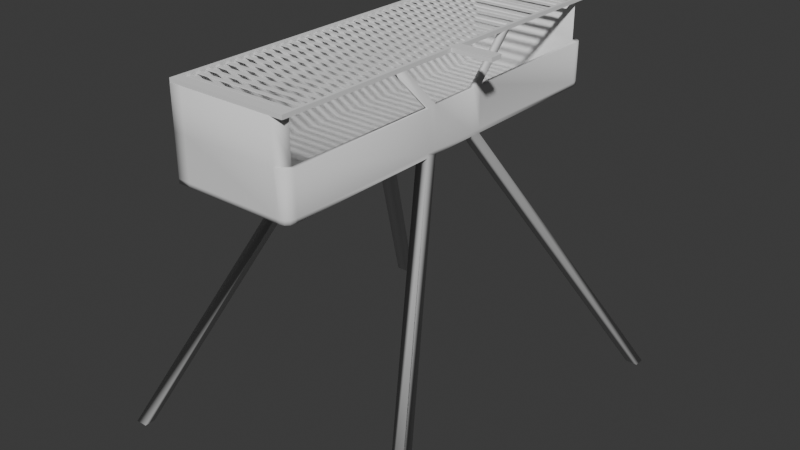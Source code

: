 # Source: Churrasqueira.blend  (saved by Blender 4.2.66; exported with 4.5.12 LTS)
import bpy
from mathutils import Matrix  # noqa: F401  (used for matrix-valued properties, if any)

bpy.ops.wm.read_factory_settings(use_empty=True)
scene = bpy.context.scene
scene.name = 'Scene'

# ---- collections
col_collection = bpy.data.collections.new('Collection'); scene.collection.children.link(col_collection)

# ---- world
world_world = bpy.data.worlds.new('World'); scene.world = world_world
world_world.use_nodes = True; world_world.node_tree.nodes.clear()
_N = world_world.node_tree.nodes; _L = world_world.node_tree.links
n0 = _N.new('ShaderNodeOutputWorld'); n0.name = 'World Output'; n0.location = (300, 300)
n1 = _N.new('ShaderNodeBackground'); n1.name = 'Background'; n1.location = (10, 300)
n1.inputs[0].default_value = (0.05088, 0.05088, 0.05088, 1.0)
_L.new(n1.outputs[0], n0.inputs[0])
n0.is_active_output = True
world_world.color = (0.05088, 0.05088, 0.05088)
world_world.sun_shadow_jitter_overblur = 0.0

# ---- meshes
me_churrasqueira = bpy.data.meshes.new('Churrasqueira')
me_churrasqueira.from_pydata([(0.0, -0.0005702, 0.0), (0.8, 0.00443, 0.0), (0.0, 0.9994, 0.0), (0.8, 0.9994, 0.0), (0.25, 0.4094, 0.7), (0.55, 0.4094, 0.7), (0.25, 0.5894, 0.7), (0.55, 0.5894, 0.7), (0.8, -0.0005702, 0.0), (0.55, 0.4094, 0.7), (0.0, 0.02643, 0.0), (0.25, 0.4364, 0.7), (0.8, 0.02643, 0.0), (0.55, 0.4364, 0.7), (0.0, 0.9724, 0.0), (0.8, 0.9724, 0.0), (0.25, 0.5624, 0.7), (0.55, 0.5624, 0.7), (0.03, -0.0005702, 0.0), (0.03, 0.9994, 0.0), (0.28, 0.4094, 0.7), (0.28, 0.5894, 0.7), (0.03, 0.02643, 0.0), (0.28, 0.4364, 0.7), (0.03, 0.9724, 0.0), (0.28, 0.5624, 0.7), (0.77, 0.9994, 0.0), (0.52, 0.5894, 0.7), (0.77, -0.0005702, 0.0), (0.52, 0.4094, 0.7), (0.77, 0.02643, 0.0), (0.52, 0.4364, 0.7), (0.77, 0.9724, 0.0), (0.52, 0.5624, 0.7), (0.25, 0.02643, 0.7), (0.55, 0.02643, 0.7), (0.28, 0.02643, 0.7), (0.52, 0.02643, 0.7), (0.25, 0.9724, 0.7), (0.55, 0.9724, 0.7), (0.28, 0.9724, 0.7), (0.52, 0.9724, 0.7), (0.25, 0.4094, 0.71), (0.25, 0.5894, 0.71), (0.55, 0.5894, 0.71), (0.55, 0.4094, 0.71), (0.25, 0.4364, 0.71), (0.55, 0.4364, 0.71), (0.25, 0.5624, 0.71), (0.55, 0.5624, 0.71), (0.25, 0.02643, 0.71), (0.55, 0.02643, 0.71), (0.26, 0.02643, 0.71), (0.54, 0.02643, 0.71), (0.25, 0.9724, 0.71), (0.55, 0.9724, 0.71), (0.26, 0.9724, 0.71), (0.54, 0.9724, 0.71), (0.26, 0.4094, 0.71), (0.54, 0.4094, 0.71), (0.26, 0.4364, 0.71), (0.54, 0.4364, 0.71), (0.26, 0.5624, 0.71), (0.54, 0.5624, 0.71), (0.26, 0.5894, 0.71), (0.54, 0.5894, 0.71), (0.25, 0.9994, 0.7), (0.28, 0.9994, 0.7), (0.52, 0.9994, 0.7), (0.25, 0.9994, 0.71), (0.28, 0.9994, 0.71), (0.52, 0.9994, 0.71), (0.25, -0.0005702, 0.7), (0.28, -0.0005702, 0.7), (0.52, -0.0005702, 0.7), (0.25, -0.0005702, 0.71), (0.28, -0.0005702, 0.71), (0.52, -0.0005702, 0.71), (0.55, 0.4094, 0.81), (0.55, 0.4364, 0.81), (0.25, 0.4364, 0.81), (0.25, 0.4094, 0.81), (0.25, 0.5624, 0.81), (0.25, 0.5894, 0.81), (0.55, 0.5624, 0.81), (0.55, 0.5894, 0.81), (0.25, 0.02643, 0.81), (0.26, 0.02643, 0.81), (0.54, 0.02643, 0.81), (0.55, 0.02643, 0.81), (0.25, 0.9724, 0.81), (0.26, 0.9724, 0.81), (0.55, 0.9724, 0.81), (0.54, 0.9724, 0.81), (0.52, 0.9994, 0.81), (0.28, 0.9994, 0.81), (0.54, 0.4094, 0.81), (0.54, 0.4364, 0.81), (0.54, 0.5624, 0.81), (0.54, 0.5894, 0.81), (0.26, 0.4094, 0.81), (0.26, 0.4364, 0.81), (0.26, 0.5624, 0.81), (0.26, 0.5894, 0.81), (0.25, 0.9994, 0.81), (0.25, -0.0005702, 0.81), (0.28, -0.0005702, 0.81), (0.52, -0.0005702, 0.81), (0.25, 0.4364, 0.91), (0.25, 0.4094, 0.91), (0.25, 0.5624, 0.91), (0.25, 0.5894, 0.91), (0.25, 0.02643, 0.91), (0.26, 0.02643, 0.91), (0.54, 0.02643, 0.91), (0.25, 0.9724, 0.91), (0.26, 0.9724, 0.91), (0.54, 0.9724, 0.91), (0.52, 0.9994, 0.91), (0.28, 0.9994, 0.91), (0.26, 0.4094, 0.91), (0.26, 0.4364, 0.91), (0.26, 0.5624, 0.91), (0.26, 0.5894, 0.91), (0.25, 0.9994, 0.91), (0.25, -0.0005702, 0.91), (0.28, -0.0005702, 0.91), (0.52, -0.0005702, 0.91), (0.55, 0.9794, 0.7), (0.53, 0.9994, 0.7), (0.5473, 0.9894, 0.7), (0.54, 0.9967, 0.7), (0.53, 0.9994, 0.71), (0.55, 0.9794, 0.71), (0.54, 0.9967, 0.71), (0.5473, 0.9894, 0.71), (0.53, -0.0005702, 0.7), (0.55, 0.01945, 0.7), (0.54, 0.002112, 0.7), (0.5473, 0.00944, 0.7), (0.55, 0.01945, 0.71), (0.53, -0.0005702, 0.71), (0.5473, 0.00944, 0.71), (0.54, 0.002112, 0.71), (0.55, 0.01945, 0.81), (0.53, -0.0005702, 0.81), (0.5473, 0.00944, 0.81), (0.54, 0.002112, 0.81), (0.53, 0.9994, 0.81), (0.55, 0.9794, 0.81), (0.54, 0.9967, 0.81), (0.5473, 0.9894, 0.81), (0.55, 0.3094, 0.91), (0.55, 0.3364, 0.91), (0.55, 0.6624, 0.91), (0.55, 0.6894, 0.91), (0.54, 0.3094, 0.91), (0.54, 0.3364, 0.91), (0.54, 0.6624, 0.91), (0.54, 0.6894, 0.91)], [], [(1, 8, 9, 5), (8, 12, 13, 9), (4, 11, 10, 0), (6, 2, 14, 16), (7, 17, 15, 3), (11, 23, 22, 10), (0, 18, 20, 4), (16, 14, 24, 25), (2, 6, 21, 19), (12, 30, 31, 13), (9, 29, 28, 8), (17, 33, 32, 15), (3, 26, 27, 7), (27, 26, 32, 33), (21, 25, 24, 19), (20, 18, 22, 23), (29, 31, 30, 28), (14, 2, 19, 24), (10, 22, 18, 0), (12, 8, 28, 30), (15, 32, 26, 3), (11, 16, 25, 23), (33, 25, 21, 27), (13, 31, 33, 17), (23, 31, 29, 20), (25, 33, 31, 23), (29, 37, 36, 20), (9, 35, 37, 29), (20, 36, 34, 4), (21, 40, 41, 27), (27, 41, 39, 7), (21, 6, 38, 40), (52, 87, 88, 53), (6, 16, 48, 43), (11, 46, 48, 16), (38, 54, 69, 66), (136, 141, 77, 74), (77, 107, 106, 76), (35, 137, 139, 138, 136, 74, 37), (7, 44, 49, 17), (13, 47, 45, 9), (17, 49, 47, 13), (4, 42, 46, 11), (39, 55, 44, 7), (9, 45, 51, 35), (38, 6, 43, 54), (34, 50, 42, 4), (62, 64, 103, 102), (88, 107, 145, 147, 146, 144, 89), (53, 59, 58, 52), (62, 102, 101, 60), (76, 106, 105, 75), (60, 101, 100, 58), (70, 95, 94, 71), (49, 84, 79, 47), (57, 56, 64, 65), (53, 88, 96, 59), (51, 140, 137, 35), (63, 65, 64, 62), (61, 63, 62, 60), (46, 80, 82, 48), (58, 100, 87, 52), (59, 61, 60, 58), (39, 128, 133, 55), (67, 70, 71, 68), (67, 66, 69, 70), (68, 71, 132, 129), (141, 145, 107, 77), (133, 149, 92, 55), (40, 67, 68, 41), (40, 38, 66, 67), (73, 76, 75, 72), (51, 89, 144, 140), (74, 77, 76, 73), (34, 72, 75, 50), (37, 74, 73, 36), (70, 69, 104, 95), (36, 73, 72, 34), (44, 85, 84, 49), (92, 149, 151, 150, 148, 94, 93), (81, 109, 108, 80), (87, 113, 114, 88), (88, 114, 127, 107), (89, 78, 96, 88), (102, 122, 121, 101), (90, 83, 111, 115), (95, 104, 124, 119), (107, 127, 126, 106), (92, 93, 99, 85), (85, 99, 159, 155), (84, 98, 97, 79), (84, 85, 155, 154), (101, 121, 120, 100), (93, 117, 116, 91), (64, 56, 91, 103), (45, 78, 89, 51), (65, 99, 93, 57), (50, 86, 81, 42), (69, 54, 90, 104), (63, 98, 99, 65), (61, 97, 98, 63), (59, 96, 97, 61), (57, 93, 91, 56), (47, 79, 78, 45), (55, 92, 85, 44), (71, 94, 148, 132), (42, 81, 80, 46), (75, 105, 86, 50), (54, 43, 83, 90), (43, 48, 82, 83), (115, 116, 119, 124), (117, 118, 119, 116), (113, 120, 109, 112), (108, 109, 120, 121), (110, 108, 121, 122), (111, 110, 122, 123), (116, 115, 111, 123), (113, 126, 127, 114), (112, 125, 126, 113), (102, 103, 123, 122), (105, 125, 112, 86), (95, 119, 118, 94), (83, 82, 110, 111), (94, 118, 117, 93), (103, 91, 116, 123), (86, 112, 109, 81), (104, 90, 115, 124), (80, 108, 110, 82), (100, 120, 113, 87), (106, 126, 125, 105), (133, 135, 151, 149), (135, 134, 150, 151), (134, 132, 148, 150), (141, 143, 147, 145), (143, 142, 146, 147), (142, 140, 144, 146), (128, 130, 135, 133), (130, 131, 134, 135), (131, 129, 132, 134), (140, 142, 139, 137), (142, 143, 138, 139), (143, 141, 136, 138), (41, 68, 129, 131, 130, 128, 39), (155, 159, 158, 154), (153, 157, 156, 152), (79, 97, 157, 153), (97, 96, 156, 157), (99, 98, 158, 159), (78, 79, 153, 152), (98, 84, 154, 158), (96, 78, 152, 156)])
me_churrasqueira.polygons.foreach_set('use_smooth', [True] * 151)
_uv = me_churrasqueira.uv_layers.new(name='UVMap')
_uv.uv.foreach_set('vector', [0.3528, 0.9548, 0.3511, 0.9558, 0.3511, 0.6353, 0.3511, 0.6353, 0.3586, 0.1497, 0.3586, 0.1574, 0.08274, 0.2062, 0.08274, 0.1985, 0.483, 0.2325, 0.483, 0.2219, 0.7578, 0.3834, 0.7578, 0.3941, 0.483, 0.1616, 0.7578, 6.21e-08, 0.7578, 0.01064, 0.483, 0.1722, 0.08274, 0.2498, 0.08274, 0.2421, 0.3586, 0.427, 0.3586, 0.4347, 0.2983, 0.6391, 0.3095, 0.6353, 0.3095, 0.9264, 0.2983, 0.9302, 0.8126, 0.3409, 0.8058, 0.3364, 0.8058, 0.004283, 0.8126, 0.00883, 0.2566, 0.6353, 0.2566, 0.9154, 0.2485, 0.9168, 0.2485, 0.6367, 0.9052, 0.2989, 0.9052, 0.004165, 0.9162, 6.404e-08, 0.9162, 0.2948, 0.93, 0.7347, 0.919, 0.7305, 0.919, 0.4358, 0.93, 0.4399, 0.08274, 0.1985, 0.08274, 0.1903, 0.3586, 0.1416, 0.3586, 0.1497, 0.08274, 0.2421, 0.08274, 0.2339, 0.3586, 0.4188, 0.3586, 0.427, 0.9691, 0.2949, 0.9579, 0.2911, 0.9579, 5.045e-08, 0.9691, 0.003776, 0.8773, 0.4411, 0.8773, 0.7617, 0.8681, 0.7563, 0.8681, 0.4358, 0.241, 0.638, 0.2485, 0.6367, 0.2485, 0.9168, 0.241, 0.9182, 0.8058, 0.004283, 0.8058, 0.3364, 0.7995, 0.3321, 0.7995, 0.0, 0.8543, 0.005363, 0.8635, 8.344e-08, 0.8635, 0.3205, 0.8543, 0.3259, 0.1728, 0.8638, 0.1834, 0.8638, 0.1834, 0.8756, 0.1728, 0.8756, 0.8649, 0.3676, 0.8649, 0.3794, 0.8543, 0.3794, 0.8543, 0.3676, 0.1311, 0.8756, 0.1205, 0.8756, 0.1205, 0.8638, 0.1311, 0.8638, 0.4002, 0.8834, 0.4002, 0.8715, 0.4109, 0.8715, 0.4109, 0.8834, 0.5184, 0.608, 0.5184, 0.6576, 0.5066, 0.6576, 0.5066, 0.608, 0.4121, 0.6576, 0.5066, 0.6576, 0.5066, 0.6683, 0.4121, 0.6683, 0.4002, 0.608, 0.4121, 0.608, 0.4121, 0.6576, 0.4002, 0.6576, 0.5066, 0.608, 0.4121, 0.608, 0.4121, 0.5973, 0.5066, 0.5973, 0.5066, 0.6576, 0.4121, 0.6576, 0.4121, 0.608, 0.5066, 0.608, 0.4121, 0.5973, 0.4121, 0.4464, 0.5066, 0.4464, 0.5066, 0.5973, 0.4002, 0.5973, 0.4002, 0.4464, 0.4121, 0.4464, 0.4121, 0.5973, 0.5066, 0.5973, 0.5066, 0.4464, 0.5184, 0.4464, 0.5184, 0.5973, 0.5066, 0.6683, 0.5066, 0.8192, 0.4121, 0.8192, 0.4121, 0.6683, 0.4121, 0.6683, 0.4121, 0.8192, 0.4002, 0.8192, 0.4002, 0.6683, 0.5066, 0.6683, 0.5184, 0.6683, 0.5184, 0.8192, 0.5066, 0.8192, 0.9469, 0.9136, 0.9075, 0.9136, 0.9075, 0.8034, 0.9469, 0.8034, 0.483, 0.1616, 0.483, 0.1722, 0.479, 0.1722, 0.479, 0.1616, 0.483, 0.2219, 0.479, 0.2219, 0.479, 0.1722, 0.483, 0.1722, 0.483, 0.01064, 0.479, 0.01064, 0.479, 4.075e-08, 0.483, 4.075e-08, 0.08274, 0.07622, 0.0788, 0.07622, 0.0788, 0.0735, 0.08274, 0.0735, 0.0788, 0.0735, 0.0394, 0.0735, 0.0394, 0.008167, 0.0788, 0.008167, 0.4002, 0.4464, 0.4002, 0.4437, 0.4013, 0.4397, 0.4042, 0.4368, 0.4081, 0.4358, 0.4121, 0.4358, 0.4121, 0.4464, 0.08274, 0.2498, 0.0788, 0.2498, 0.0788, 0.2421, 0.08274, 0.2421, 0.08274, 0.2062, 0.0788, 0.2062, 0.0788, 0.1985, 0.08274, 0.1985, 0.08274, 0.2421, 0.0788, 0.2421, 0.0788, 0.2062, 0.08274, 0.2062, 0.483, 0.2325, 0.479, 0.2325, 0.479, 0.2219, 0.483, 0.2219, 0.08274, 0.3589, 0.0788, 0.3589, 0.0788, 0.2498, 0.08274, 0.2498, 0.08274, 0.1985, 0.0788, 0.1985, 0.0788, 0.08936, 0.08274, 0.08936, 0.483, 0.01064, 0.483, 0.1616, 0.479, 0.1616, 0.479, 0.01064, 0.483, 0.3834, 0.479, 0.3834, 0.479, 0.2325, 0.483, 0.2325, 0.1993, 0.6291, 0.1993, 0.6368, 0.1599, 0.6368, 0.1599, 0.6291, 0.9791, 0.4468, 0.9717, 0.4358, 0.9756, 0.436, 0.9795, 0.4372, 0.9823, 0.4402, 0.9831, 0.4442, 0.983, 0.447, 0.8264, 0.4358, 0.8264, 0.5867, 0.7161, 0.5867, 0.7161, 0.4358, 0.1993, 0.6291, 0.1599, 0.6291, 0.1599, 0.5932, 0.1993, 0.5932, 0.0788, 0.008167, 0.0394, 0.008167, 0.0394, 6.016e-08, 0.0788, 6.404e-08, 0.1993, 0.5932, 0.1599, 0.5932, 0.1599, 0.5855, 0.1993, 0.5855, 0.3198, 0.5818, 0.2804, 0.5818, 0.2804, 0.4872, 0.3198, 0.4872, 0.0788, 0.2421, 0.0394, 0.2421, 0.0394, 0.2062, 0.0788, 0.2062, 0.8264, 0.8086, 0.7161, 0.8086, 0.7161, 0.6576, 0.8264, 0.6576, 0.0788, 0.8491, 0.0394, 0.8491, 0.0394, 0.6982, 0.0788, 0.6982, 0.0788, 0.08936, 0.0788, 0.08737, 0.08274, 0.08737, 0.08274, 0.08936, 0.8264, 0.647, 0.8264, 0.6576, 0.7161, 0.6576, 0.7161, 0.647, 0.8264, 0.5973, 0.8264, 0.647, 0.7161, 0.647, 0.7161, 0.5973, 0.479, 0.2219, 0.4396, 0.2219, 0.4396, 0.1722, 0.479, 0.1722, 0.1993, 0.5855, 0.1599, 0.5855, 0.1599, 0.4764, 0.1993, 0.4764, 0.8264, 0.5867, 0.8264, 0.5973, 0.7161, 0.5973, 0.7161, 0.5867, 0.08274, 0.3589, 0.08274, 0.3609, 0.0788, 0.3609, 0.0788, 0.3589, 0.3237, 0.5818, 0.3198, 0.5818, 0.3198, 0.4872, 0.3237, 0.4872, 0.3237, 0.5818, 0.3237, 0.5936, 0.3198, 0.5936, 0.3198, 0.5818, 0.3237, 0.4872, 0.3198, 0.4872, 0.3198, 0.4833, 0.3237, 0.4833, 0.0788, 0.07622, 0.0394, 0.07622, 0.0394, 0.0735, 0.0788, 0.0735, 0.0788, 0.3609, 0.0394, 0.3609, 0.0394, 0.3589, 0.0788, 0.3589, 0.5066, 0.8192, 0.5066, 0.8298, 0.4121, 0.8298, 0.4121, 0.8192, 0.5066, 0.8192, 0.5184, 0.8192, 0.5184, 0.8298, 0.5066, 0.8298, 0.08274, 0.008167, 0.0788, 0.008167, 0.0788, 6.404e-08, 0.08274, 6.404e-08, 0.0788, 0.08936, 0.0394, 0.08936, 0.0394, 0.08737, 0.0788, 0.08737, 0.08274, 0.0735, 0.0788, 0.0735, 0.0788, 0.008167, 0.08274, 0.008167, 0.483, 0.3834, 0.483, 0.3941, 0.479, 0.3941, 0.479, 0.3834, 0.4121, 0.4464, 0.4121, 0.4358, 0.5066, 0.4358, 0.5066, 0.4464, 0.3198, 0.5818, 0.3198, 0.5936, 0.2804, 0.5936, 0.2804, 0.5818, 0.5066, 0.4464, 0.5066, 0.4358, 0.5184, 0.4358, 0.5184, 0.4464, 0.0788, 0.2498, 0.0394, 0.2498, 0.0394, 0.2421, 0.0788, 0.2421, 0.9999, 0.9541, 1.0, 0.9569, 0.9991, 0.9609, 0.9964, 0.9639, 0.9925, 0.9651, 0.9886, 0.9653, 0.9959, 0.9543, 0.4396, 0.2325, 0.4002, 0.2325, 0.4002, 0.2219, 0.4396, 0.2219, 0.9075, 0.9136, 0.8681, 0.9136, 0.8681, 0.8034, 0.9075, 0.8034, 0.0394, 0.08664, 1.552e-08, 0.08664, 1.552e-08, 0.0735, 0.0394, 0.0735, 0.983, 0.447, 0.9756, 0.5977, 0.9717, 0.5975, 0.9791, 0.4468, 0.1599, 0.6291, 0.1205, 0.6291, 0.1205, 0.5932, 0.1599, 0.5932, 0.4396, 0.01064, 0.4396, 0.1616, 0.4002, 0.1616, 0.4002, 0.01064, 0.2804, 0.5818, 0.2804, 0.5936, 0.241, 0.5936, 0.241, 0.5818, 0.0394, 0.0735, 1.552e-08, 0.0735, 2.134e-08, 0.008167, 0.0394, 0.008167, 0.9999, 0.9541, 0.9959, 0.9543, 0.9886, 0.8036, 0.9925, 0.8034, 0.7617, 0.8503, 0.7656, 0.8503, 0.7656, 0.8897, 0.7617, 0.8897, 0.72, 0.95, 0.7161, 0.95, 0.7161, 0.9003, 0.72, 0.9003, 0.0394, 0.2421, 0.0394, 0.2498, 0.0, 0.2783, 1.94e-09, 0.2706, 0.1599, 0.5932, 0.1205, 0.5932, 0.1205, 0.5855, 0.1599, 0.5855, 0.1599, 0.8221, 0.1205, 0.8221, 0.1205, 0.7459, 0.1599, 0.7459, 0.1993, 0.6368, 0.1993, 0.7459, 0.1599, 0.7459, 0.1599, 0.6368, 0.0788, 0.1985, 0.0394, 0.1985, 0.0394, 0.08936, 0.0788, 0.08936, 0.0788, 0.6273, 0.0394, 0.6273, 0.0394, 0.4764, 0.0788, 0.4764, 0.479, 0.3834, 0.4396, 0.3834, 0.4396, 0.2325, 0.479, 0.2325, 0.479, 4.075e-08, 0.479, 0.01064, 0.4396, 0.01064, 0.4396, 3.881e-08, 0.0788, 0.6379, 0.0394, 0.6379, 0.0394, 0.6273, 0.0788, 0.6273, 0.0788, 0.6876, 0.0394, 0.6876, 0.0394, 0.6379, 0.0788, 0.6379, 0.0788, 0.6982, 0.0394, 0.6982, 0.0394, 0.6876, 0.0788, 0.6876, 0.1993, 0.8221, 0.1599, 0.8221, 0.1599, 0.7459, 0.1993, 0.7459, 0.0788, 0.2062, 0.0394, 0.2062, 0.0394, 0.1985, 0.0788, 0.1985, 0.0788, 0.3589, 0.0394, 0.3589, 0.0394, 0.2498, 0.0788, 0.2498, 0.3198, 0.4872, 0.2804, 0.4872, 0.2804, 0.4833, 0.3198, 0.4833, 0.479, 0.2325, 0.4396, 0.2325, 0.4396, 0.2219, 0.479, 0.2219, 0.479, 0.3941, 0.4396, 0.3941, 0.4396, 0.3834, 0.479, 0.3834, 0.479, 0.01064, 0.479, 0.1616, 0.4396, 0.1616, 0.4396, 0.01064, 0.479, 0.1616, 0.479, 0.1722, 0.4396, 0.1722, 0.4396, 0.1616, 0.5601, 0.8192, 0.5641, 0.8192, 0.572, 0.8298, 0.5601, 0.8298, 0.6744, 0.8192, 0.6665, 0.8298, 0.572, 0.8298, 0.5641, 0.8192, 0.5641, 0.4464, 0.5641, 0.5973, 0.5601, 0.5973, 0.5601, 0.4464, 0.5601, 0.608, 0.5601, 0.5973, 0.5641, 0.5973, 0.5641, 0.608, 0.5601, 0.6576, 0.5601, 0.608, 0.5641, 0.608, 0.5641, 0.6576, 0.5601, 0.6683, 0.5601, 0.6576, 0.5641, 0.6576, 0.5641, 0.6683, 0.5641, 0.8192, 0.5601, 0.8192, 0.5601, 0.6683, 0.5641, 0.6683, 0.5641, 0.4464, 0.572, 0.4358, 0.6665, 0.4358, 0.6744, 0.4464, 0.5601, 0.4464, 0.5601, 0.4358, 0.572, 0.4358, 0.5641, 0.4464, 0.1599, 0.6291, 0.1599, 0.6368, 0.1205, 0.6368, 0.1205, 0.6291, 0.4396, 0.3941, 0.4002, 0.3941, 0.4002, 0.3834, 0.4396, 0.3834, 0.2804, 0.5818, 0.241, 0.5818, 0.241, 0.4872, 0.2804, 0.4872, 0.4396, 0.1616, 0.4396, 0.1722, 0.4002, 0.1722, 0.4002, 0.1616, 0.2804, 0.4872, 0.241, 0.4872, 0.241, 0.479, 0.2804, 0.479, 0.1599, 0.6368, 0.1599, 0.7459, 0.1205, 0.7459, 0.1205, 0.6368, 0.4396, 0.3834, 0.4002, 0.3834, 0.4002, 0.2325, 0.4396, 0.2325, 0.4396, 3.881e-08, 0.4396, 0.01064, 0.4002, 0.01064, 0.4002, 3.493e-08, 0.4396, 0.2219, 0.4002, 0.2219, 0.4002, 0.1722, 0.4396, 0.1722, 0.1599, 0.5855, 0.1205, 0.5855, 0.1205, 0.4764, 0.1599, 0.4764, 0.0394, 0.008167, 2.134e-08, 0.008167, 2.134e-08, 5.822e-08, 0.0394, 6.016e-08, 0.0788, 0.3609, 0.0788, 0.363, 0.0394, 0.363, 0.0394, 0.3609, 0.3198, 0.4764, 0.3198, 0.4793, 0.2804, 0.4793, 0.2804, 0.4764, 0.3198, 0.4793, 0.3198, 0.4833, 0.2804, 0.4833, 0.2804, 0.4793, 0.0788, 0.07622, 0.0788, 0.07971, 0.0394, 0.07971, 0.0394, 0.07622, 0.0788, 0.07971, 0.0788, 0.08379, 0.0394, 0.08379, 0.0394, 0.07971, 0.0788, 0.08379, 0.0788, 0.08737, 0.0394, 0.08737, 0.0394, 0.08379, 0.08274, 0.3609, 0.08274, 0.363, 0.0788, 0.363, 0.0788, 0.3609, 0.3237, 0.4764, 0.3237, 0.4793, 0.3198, 0.4793, 0.3198, 0.4764, 0.3237, 0.4793, 0.3237, 0.4833, 0.3198, 0.4833, 0.3198, 0.4793, 0.0788, 0.08737, 0.0788, 0.08379, 0.08274, 0.08379, 0.08274, 0.08737, 0.0788, 0.08379, 0.0788, 0.07971, 0.08274, 0.07971, 0.08274, 0.08379, 0.0788, 0.07971, 0.0788, 0.07622, 0.08274, 0.07622, 0.08274, 0.07971, 0.4121, 0.8192, 0.4121, 0.8298, 0.4081, 0.8298, 0.4042, 0.8288, 0.4013, 0.8259, 0.4002, 0.822, 0.4002, 0.8192, 0.72, 1.0, 0.7161, 1.0, 0.7161, 0.9894, 0.72, 0.9894, 0.72, 0.8609, 0.7161, 0.8609, 0.7161, 0.8503, 0.72, 0.8503, 0.72, 0.9003, 0.7161, 0.9003, 0.7161, 0.8609, 0.72, 0.8609, 0.0394, 0.6876, 0.0394, 0.6982, 1.358e-08, 0.7376, 1.358e-08, 0.727, 0.0394, 0.6273, 0.0394, 0.6379, 2.328e-08, 0.5985, 2.522e-08, 0.5879, 0.0394, 0.1985, 0.0394, 0.2062, 7.761e-09, 0.1777, 9.701e-09, 0.17, 0.7161, 0.95, 0.72, 0.95, 0.72, 0.9894, 0.7161, 0.9894, 0.8113, 0.8897, 0.8073, 0.8897, 0.8073, 0.8503, 0.8113, 0.8503])
me_churrasqueira.update()
me_grelha = bpy.data.meshes.new('Grelha')
me_grelha.from_pydata([(0.25, 0.0, 0.0), (0.55, 0.0, 0.0), (0.25, 1.0, 0.0), (0.55, 1.0, 0.0), (0.25, 0.5167, 0.0), (0.25, 0.4833, 0.0), (0.55, 0.4833, 0.0), (0.55, 0.5167, 0.0), (0.65, 0.4833, 0.0), (0.65, 0.5167, 0.0), (0.25, 0.4833, 0.01), (0.25, 0.0, 0.01), (0.55, 0.0, 0.01), (0.55, 0.5167, 0.01), (0.55, 1.0, 0.01), (0.25, 1.0, 0.01), (0.25, 0.5167, 0.01), (0.55, 0.4833, 0.01), (0.65, 0.4833, 0.01), (0.65, 0.5167, 0.01), (0.2575, 0.025, -2.98e-09), (0.5425, 0.025, -2.98e-09), (0.2575, 0.975, -2.98e-09), (0.5425, 0.975, -2.98e-09), (0.2575, 0.5158, -2.98e-09), (0.2575, 0.4842, -2.98e-09), (0.5425, 0.4842, -2.98e-09), (0.5425, 0.5158, -2.98e-09), (0.2575, 0.4842, 0.01), (0.2575, 0.025, 0.01), (0.5425, 0.025, 0.01), (0.5425, 0.5158, 0.01), (0.5425, 0.975, 0.01), (0.2575, 0.975, 0.01), (0.2575, 0.5158, 0.01), (0.5425, 0.4842, 0.01), (0.2575, 0.08525, 0.005), (0.5425, 0.08525, 0.005), (0.2575, 0.09475, 0.005), (0.5425, 0.09475, 0.005), (0.5425, 0.09475, 0.003), (0.2575, 0.09475, 0.003), (0.2575, 0.08525, 0.003), (0.5425, 0.08525, 0.003), (0.2575, 0.03525, 0.005), (0.5425, 0.03525, 0.005), (0.2575, 0.04475, 0.005), (0.5425, 0.04475, 0.005), (0.5425, 0.04475, 0.003), (0.2575, 0.04475, 0.003), (0.2575, 0.03525, 0.003), (0.5425, 0.03525, 0.003), (0.2575, 0.06025, 0.005), (0.5425, 0.06025, 0.005), (0.2575, 0.06975, 0.005), (0.5425, 0.06975, 0.005), (0.5425, 0.06975, 0.003), (0.2575, 0.06975, 0.003), (0.2575, 0.06025, 0.003), (0.5425, 0.06025, 0.003), (0.2575, 0.1352, 0.005), (0.5425, 0.1352, 0.005), (0.2575, 0.1447, 0.005), (0.5425, 0.1447, 0.005), (0.5425, 0.1447, 0.003), (0.2575, 0.1447, 0.003), (0.2575, 0.1352, 0.003), (0.5425, 0.1352, 0.003), (0.2575, 0.1102, 0.005), (0.5425, 0.1102, 0.005), (0.2575, 0.1198, 0.005), (0.5425, 0.1198, 0.005), (0.5425, 0.1198, 0.003), (0.2575, 0.1198, 0.003), (0.2575, 0.1102, 0.003), (0.5425, 0.1102, 0.003), (0.2575, 0.1602, 0.005), (0.5425, 0.1602, 0.005), (0.2575, 0.1698, 0.005), (0.5425, 0.1698, 0.005), (0.5425, 0.1698, 0.003), (0.2575, 0.1698, 0.003), (0.2575, 0.1602, 0.003), (0.5425, 0.1602, 0.003), (0.2575, 0.3102, 0.005), (0.5425, 0.3102, 0.005), (0.2575, 0.3198, 0.005), (0.5425, 0.3198, 0.005), (0.5425, 0.3198, 0.003), (0.2575, 0.3198, 0.003), (0.2575, 0.3102, 0.003), (0.5425, 0.3102, 0.003), (0.2575, 0.2602, 0.005), (0.5425, 0.2602, 0.005), (0.2575, 0.2697, 0.005), (0.5425, 0.2697, 0.005), (0.5425, 0.2697, 0.003), (0.2575, 0.2697, 0.003), (0.2575, 0.2602, 0.003), (0.5425, 0.2602, 0.003), (0.2575, 0.2852, 0.005), (0.5425, 0.2852, 0.005), (0.2575, 0.2948, 0.005), (0.5425, 0.2948, 0.005), (0.5425, 0.2948, 0.003), (0.2575, 0.2948, 0.003), (0.2575, 0.2852, 0.003), (0.5425, 0.2852, 0.003), (0.2575, 0.2102, 0.005), (0.5425, 0.2102, 0.005), (0.2575, 0.2198, 0.005), (0.5425, 0.2198, 0.005), (0.5425, 0.2198, 0.003), (0.2575, 0.2198, 0.003), (0.2575, 0.2102, 0.003), (0.5425, 0.2102, 0.003), (0.2575, 0.1852, 0.005), (0.5425, 0.1852, 0.005), (0.2575, 0.1948, 0.005), (0.5425, 0.1948, 0.005), (0.5425, 0.1948, 0.003), (0.2575, 0.1948, 0.003), (0.2575, 0.1852, 0.003), (0.5425, 0.1852, 0.003), (0.2575, 0.2352, 0.005), (0.5425, 0.2352, 0.005), (0.2575, 0.2448, 0.005), (0.5425, 0.2448, 0.005), (0.5425, 0.2448, 0.003), (0.2575, 0.2448, 0.003), (0.2575, 0.2352, 0.003), (0.5425, 0.2352, 0.003), (0.2575, 0.5353, 0.005), (0.5425, 0.5353, 0.005), (0.2575, 0.5448, 0.005), (0.5425, 0.5448, 0.005), (0.5425, 0.5448, 0.003), (0.2575, 0.5448, 0.003), (0.2575, 0.5353, 0.003), (0.5425, 0.5353, 0.003), (0.2575, 0.4852, 0.005), (0.5425, 0.4852, 0.005), (0.2575, 0.4948, 0.005), (0.5425, 0.4948, 0.005), (0.5425, 0.4948, 0.003), (0.2575, 0.4948, 0.003), (0.2575, 0.4852, 0.003), (0.5425, 0.4852, 0.003), (0.2575, 0.5102, 0.005), (0.5425, 0.5102, 0.005), (0.2575, 0.5197, 0.005), (0.5425, 0.5197, 0.005), (0.5425, 0.5197, 0.003), (0.2575, 0.5197, 0.003), (0.2575, 0.5102, 0.003), (0.5425, 0.5102, 0.003), (0.2575, 0.5853, 0.005), (0.5425, 0.5853, 0.005), (0.2575, 0.5948, 0.005), (0.5425, 0.5948, 0.005), (0.5425, 0.5948, 0.003), (0.2575, 0.5948, 0.003), (0.2575, 0.5853, 0.003), (0.5425, 0.5853, 0.003), (0.2575, 0.5602, 0.005), (0.5425, 0.5602, 0.005), (0.2575, 0.5698, 0.005), (0.5425, 0.5698, 0.005), (0.5425, 0.5698, 0.003), (0.2575, 0.5698, 0.003), (0.2575, 0.5602, 0.003), (0.5425, 0.5602, 0.003), (0.2575, 0.6102, 0.005), (0.5425, 0.6102, 0.005), (0.2575, 0.6198, 0.005), (0.5425, 0.6198, 0.005), (0.5425, 0.6198, 0.003), (0.2575, 0.6198, 0.003), (0.2575, 0.6102, 0.003), (0.5425, 0.6102, 0.003), (0.2575, 0.4602, 0.005), (0.5425, 0.4602, 0.005), (0.2575, 0.4698, 0.005), (0.5425, 0.4698, 0.005), (0.5425, 0.4698, 0.003), (0.2575, 0.4698, 0.003), (0.2575, 0.4602, 0.003), (0.5425, 0.4602, 0.003), (0.2575, 0.4103, 0.005), (0.5425, 0.4103, 0.005), (0.2575, 0.4198, 0.005), (0.5425, 0.4198, 0.005), (0.5425, 0.4198, 0.003), (0.2575, 0.4198, 0.003), (0.2575, 0.4103, 0.003), (0.5425, 0.4103, 0.003), (0.2575, 0.4352, 0.005), (0.5425, 0.4352, 0.005), (0.2575, 0.4448, 0.005), (0.5425, 0.4448, 0.005), (0.5425, 0.4448, 0.003), (0.2575, 0.4448, 0.003), (0.2575, 0.4352, 0.003), (0.5425, 0.4352, 0.003), (0.2575, 0.3602, 0.005), (0.5425, 0.3602, 0.005), (0.2575, 0.3698, 0.005), (0.5425, 0.3698, 0.005), (0.5425, 0.3698, 0.003), (0.2575, 0.3698, 0.003), (0.2575, 0.3602, 0.003), (0.5425, 0.3602, 0.003), (0.2575, 0.3352, 0.005), (0.5425, 0.3352, 0.005), (0.2575, 0.3448, 0.005), (0.5425, 0.3448, 0.005), (0.5425, 0.3448, 0.003), (0.2575, 0.3448, 0.003), (0.2575, 0.3352, 0.003), (0.5425, 0.3352, 0.003), (0.2575, 0.3852, 0.005), (0.5425, 0.3852, 0.005), (0.2575, 0.3947, 0.005), (0.5425, 0.3947, 0.005), (0.5425, 0.3947, 0.003), (0.2575, 0.3947, 0.003), (0.2575, 0.3852, 0.003), (0.5425, 0.3852, 0.003), (0.2575, 0.8353, 0.005), (0.5425, 0.8353, 0.005), (0.2575, 0.8448, 0.005), (0.5425, 0.8448, 0.005), (0.5425, 0.8448, 0.003), (0.2575, 0.8448, 0.003), (0.2575, 0.8353, 0.003), (0.5425, 0.8353, 0.003), (0.2575, 0.7853, 0.005), (0.5425, 0.7853, 0.005), (0.2575, 0.7948, 0.005), (0.5425, 0.7948, 0.005), (0.5425, 0.7948, 0.003), (0.2575, 0.7948, 0.003), (0.2575, 0.7853, 0.003), (0.5425, 0.7853, 0.003), (0.2575, 0.8103, 0.005), (0.5425, 0.8103, 0.005), (0.2575, 0.8198, 0.005), (0.5425, 0.8198, 0.005), (0.5425, 0.8198, 0.003), (0.2575, 0.8198, 0.003), (0.2575, 0.8103, 0.003), (0.5425, 0.8103, 0.003), (0.2575, 0.8852, 0.005), (0.5425, 0.8852, 0.005), (0.2575, 0.8947, 0.005), (0.5425, 0.8947, 0.005), (0.5425, 0.8947, 0.003), (0.2575, 0.8947, 0.003), (0.2575, 0.8852, 0.003), (0.5425, 0.8852, 0.003), (0.2575, 0.8602, 0.005), (0.5425, 0.8602, 0.005), (0.2575, 0.8698, 0.005), (0.5425, 0.8698, 0.005), (0.5425, 0.8698, 0.003), (0.2575, 0.8698, 0.003), (0.2575, 0.8602, 0.003), (0.5425, 0.8602, 0.003), (0.2575, 0.9103, 0.005), (0.5425, 0.9103, 0.005), (0.2575, 0.9198, 0.005), (0.5425, 0.9198, 0.005), (0.5425, 0.9198, 0.003), (0.2575, 0.9198, 0.003), (0.2575, 0.9103, 0.003), (0.5425, 0.9103, 0.003), (0.2575, 0.7602, 0.005), (0.5425, 0.7602, 0.005), (0.2575, 0.7697, 0.005), (0.5425, 0.7697, 0.005), (0.5425, 0.7697, 0.003), (0.2575, 0.7697, 0.003), (0.2575, 0.7602, 0.003), (0.5425, 0.7602, 0.003), (0.2575, 0.7103, 0.005), (0.5425, 0.7103, 0.005), (0.2575, 0.7198, 0.005), (0.5425, 0.7198, 0.005), (0.5425, 0.7198, 0.003), (0.2575, 0.7198, 0.003), (0.2575, 0.7103, 0.003), (0.5425, 0.7103, 0.003), (0.2575, 0.7352, 0.005), (0.5425, 0.7352, 0.005), (0.2575, 0.7448, 0.005), (0.5425, 0.7448, 0.005), (0.5425, 0.7448, 0.003), (0.2575, 0.7448, 0.003), (0.2575, 0.7352, 0.003), (0.5425, 0.7352, 0.003), (0.2575, 0.6603, 0.005), (0.5425, 0.6603, 0.005), (0.2575, 0.6698, 0.005), (0.5425, 0.6698, 0.005), (0.5425, 0.6698, 0.003), (0.2575, 0.6698, 0.003), (0.2575, 0.6603, 0.003), (0.5425, 0.6603, 0.003), (0.2575, 0.6352, 0.005), (0.5425, 0.6352, 0.005), (0.2575, 0.6447, 0.005), (0.5425, 0.6447, 0.005), (0.5425, 0.6447, 0.003), (0.2575, 0.6447, 0.003), (0.2575, 0.6352, 0.003), (0.5425, 0.6352, 0.003), (0.2575, 0.6852, 0.005), (0.5425, 0.6852, 0.005), (0.2575, 0.6948, 0.005), (0.5425, 0.6948, 0.005), (0.5425, 0.6948, 0.003), (0.2575, 0.6948, 0.003), (0.2575, 0.6852, 0.003), (0.5425, 0.6852, 0.003), (0.2575, 0.9352, 0.005), (0.5425, 0.9352, 0.005), (0.2575, 0.9448, 0.005), (0.5425, 0.9448, 0.005), (0.5425, 0.9448, 0.003), (0.2575, 0.9448, 0.003), (0.2575, 0.9352, 0.003), (0.5425, 0.9352, 0.003), (0.2575, 0.9603, 0.005), (0.5425, 0.9603, 0.005), (0.2575, 0.9698, 0.005), (0.5425, 0.9698, 0.005), (0.5425, 0.9698, 0.003), (0.2575, 0.9698, 0.003), (0.2575, 0.9603, 0.003), (0.5425, 0.9603, 0.003)], [], [(5, 4, 24, 25), (7, 6, 26, 27), (0, 5, 25, 20), (7, 9, 8, 6), (3, 7, 27, 23), (4, 2, 22, 24), (6, 1, 21, 26), (13, 17, 18, 19), (5, 0, 11, 10), (2, 4, 16, 15), (9, 7, 13, 19), (0, 1, 12, 11), (4, 5, 10, 16), (6, 8, 18, 17), (7, 3, 14, 13), (1, 6, 17, 12), (3, 2, 15, 14), (8, 9, 19, 18), (2, 3, 23, 22), (1, 0, 20, 21), (12, 17, 35, 30), (15, 16, 34, 33), (13, 14, 32, 31), (10, 11, 29, 28), (17, 13, 31, 35), (16, 10, 28, 34), (14, 15, 33, 32), (11, 12, 30, 29), (21, 20, 29, 30), (20, 25, 28, 29), (25, 24, 34, 28), (24, 22, 33, 34), (22, 23, 32, 33), (23, 27, 31, 32), (27, 26, 35, 31), (26, 21, 30, 35), (38, 36, 37, 39), (41, 40, 43, 42), (37, 43, 40, 39), (39, 40, 41, 38), (38, 41, 42, 36), (36, 42, 43, 37), (46, 44, 45, 47), (49, 48, 51, 50), (45, 51, 48, 47), (47, 48, 49, 46), (46, 49, 50, 44), (44, 50, 51, 45), (54, 52, 53, 55), (57, 56, 59, 58), (53, 59, 56, 55), (55, 56, 57, 54), (54, 57, 58, 52), (52, 58, 59, 53), (62, 60, 61, 63), (65, 64, 67, 66), (61, 67, 64, 63), (63, 64, 65, 62), (62, 65, 66, 60), (60, 66, 67, 61), (70, 68, 69, 71), (73, 72, 75, 74), (69, 75, 72, 71), (71, 72, 73, 70), (70, 73, 74, 68), (68, 74, 75, 69), (78, 76, 77, 79), (81, 80, 83, 82), (77, 83, 80, 79), (79, 80, 81, 78), (78, 81, 82, 76), (76, 82, 83, 77), (86, 84, 85, 87), (89, 88, 91, 90), (85, 91, 88, 87), (87, 88, 89, 86), (86, 89, 90, 84), (84, 90, 91, 85), (94, 92, 93, 95), (97, 96, 99, 98), (93, 99, 96, 95), (95, 96, 97, 94), (94, 97, 98, 92), (92, 98, 99, 93), (102, 100, 101, 103), (105, 104, 107, 106), (101, 107, 104, 103), (103, 104, 105, 102), (102, 105, 106, 100), (100, 106, 107, 101), (110, 108, 109, 111), (113, 112, 115, 114), (109, 115, 112, 111), (111, 112, 113, 110), (110, 113, 114, 108), (108, 114, 115, 109), (118, 116, 117, 119), (121, 120, 123, 122), (117, 123, 120, 119), (119, 120, 121, 118), (118, 121, 122, 116), (116, 122, 123, 117), (126, 124, 125, 127), (129, 128, 131, 130), (125, 131, 128, 127), (127, 128, 129, 126), (126, 129, 130, 124), (124, 130, 131, 125), (134, 132, 133, 135), (137, 136, 139, 138), (133, 139, 136, 135), (135, 136, 137, 134), (134, 137, 138, 132), (132, 138, 139, 133), (142, 140, 141, 143), (145, 144, 147, 146), (141, 147, 144, 143), (143, 144, 145, 142), (142, 145, 146, 140), (140, 146, 147, 141), (150, 148, 149, 151), (153, 152, 155, 154), (149, 155, 152, 151), (151, 152, 153, 150), (150, 153, 154, 148), (148, 154, 155, 149), (158, 156, 157, 159), (161, 160, 163, 162), (157, 163, 160, 159), (159, 160, 161, 158), (158, 161, 162, 156), (156, 162, 163, 157), (166, 164, 165, 167), (169, 168, 171, 170), (165, 171, 168, 167), (167, 168, 169, 166), (166, 169, 170, 164), (164, 170, 171, 165), (174, 172, 173, 175), (177, 176, 179, 178), (173, 179, 176, 175), (175, 176, 177, 174), (174, 177, 178, 172), (172, 178, 179, 173), (182, 180, 181, 183), (185, 184, 187, 186), (181, 187, 184, 183), (183, 184, 185, 182), (182, 185, 186, 180), (180, 186, 187, 181), (190, 188, 189, 191), (193, 192, 195, 194), (189, 195, 192, 191), (191, 192, 193, 190), (190, 193, 194, 188), (188, 194, 195, 189), (198, 196, 197, 199), (201, 200, 203, 202), (197, 203, 200, 199), (199, 200, 201, 198), (198, 201, 202, 196), (196, 202, 203, 197), (206, 204, 205, 207), (209, 208, 211, 210), (205, 211, 208, 207), (207, 208, 209, 206), (206, 209, 210, 204), (204, 210, 211, 205), (214, 212, 213, 215), (217, 216, 219, 218), (213, 219, 216, 215), (215, 216, 217, 214), (214, 217, 218, 212), (212, 218, 219, 213), (222, 220, 221, 223), (225, 224, 227, 226), (221, 227, 224, 223), (223, 224, 225, 222), (222, 225, 226, 220), (220, 226, 227, 221), (230, 228, 229, 231), (233, 232, 235, 234), (229, 235, 232, 231), (231, 232, 233, 230), (230, 233, 234, 228), (228, 234, 235, 229), (238, 236, 237, 239), (241, 240, 243, 242), (237, 243, 240, 239), (239, 240, 241, 238), (238, 241, 242, 236), (236, 242, 243, 237), (246, 244, 245, 247), (249, 248, 251, 250), (245, 251, 248, 247), (247, 248, 249, 246), (246, 249, 250, 244), (244, 250, 251, 245), (254, 252, 253, 255), (257, 256, 259, 258), (253, 259, 256, 255), (255, 256, 257, 254), (254, 257, 258, 252), (252, 258, 259, 253), (262, 260, 261, 263), (265, 264, 267, 266), (261, 267, 264, 263), (263, 264, 265, 262), (262, 265, 266, 260), (260, 266, 267, 261), (270, 268, 269, 271), (273, 272, 275, 274), (269, 275, 272, 271), (271, 272, 273, 270), (270, 273, 274, 268), (268, 274, 275, 269), (278, 276, 277, 279), (281, 280, 283, 282), (277, 283, 280, 279), (279, 280, 281, 278), (278, 281, 282, 276), (276, 282, 283, 277), (286, 284, 285, 287), (289, 288, 291, 290), (285, 291, 288, 287), (287, 288, 289, 286), (286, 289, 290, 284), (284, 290, 291, 285), (294, 292, 293, 295), (297, 296, 299, 298), (293, 299, 296, 295), (295, 296, 297, 294), (294, 297, 298, 292), (292, 298, 299, 293), (302, 300, 301, 303), (305, 304, 307, 306), (301, 307, 304, 303), (303, 304, 305, 302), (302, 305, 306, 300), (300, 306, 307, 301), (310, 308, 309, 311), (313, 312, 315, 314), (309, 315, 312, 311), (311, 312, 313, 310), (310, 313, 314, 308), (308, 314, 315, 309), (318, 316, 317, 319), (321, 320, 323, 322), (317, 323, 320, 319), (319, 320, 321, 318), (318, 321, 322, 316), (316, 322, 323, 317), (326, 324, 325, 327), (329, 328, 331, 330), (325, 331, 328, 327), (327, 328, 329, 326), (326, 329, 330, 324), (324, 330, 331, 325), (334, 332, 333, 335), (337, 336, 339, 338), (333, 339, 336, 335), (335, 336, 337, 334), (334, 337, 338, 332), (332, 338, 339, 333)])
_uv = me_grelha.uv_layers.new(name='UVMap')
_uv.uv.foreach_set('vector', [0.3466, 0.4812, 0.3466, 0.5145, 0.3541, 0.5137, 0.3541, 0.482, 0.6466, 0.5145, 0.6466, 0.4812, 0.6391, 0.482, 0.6391, 0.5137, 0.3466, -0.002159, 0.3466, 0.4812, 0.3541, 0.482, 0.3541, 0.02284, 0.6466, 0.5145, 0.7466, 0.5145, 0.7466, 0.4812, 0.6466, 0.4812, 0.6466, 0.9978, 0.6466, 0.5145, 0.6391, 0.5137, 0.6391, 0.9728, 0.3466, 0.5145, 0.3466, 0.9978, 0.3541, 0.9728, 0.3541, 0.5137, 0.6466, 0.4812, 0.6466, -0.002159, 0.6391, 0.02284, 0.6391, 0.482, 0.6466, 0.5145, 0.6466, 0.4812, 0.7466, 0.4812, 0.7466, 0.5145, 0.4812, 0.4959, -0.002159, 0.4959, -0.002159, 0.5059, 0.4812, 0.5059, 0.9978, 0.4959, 0.5145, 0.4959, 0.5145, 0.5059, 0.9978, 0.5059, 0.7466, 0.4959, 0.6466, 0.4959, 0.6466, 0.5059, 0.7466, 0.5059, 0.3466, 0.4959, 0.6466, 0.4959, 0.6466, 0.5059, 0.3466, 0.5059, 0.5145, 0.4959, 0.4812, 0.4959, 0.4812, 0.5059, 0.5145, 0.5059, 0.6466, 0.4959, 0.7466, 0.4959, 0.7466, 0.5059, 0.6466, 0.5059, 0.5145, 0.4959, 0.9978, 0.4959, 0.9978, 0.5059, 0.5145, 0.5059, -0.002159, 0.4959, 0.4812, 0.4959, 0.4812, 0.5059, -0.002159, 0.5059, 0.6466, 0.4959, 0.3466, 0.4959, 0.3466, 0.5059, 0.6466, 0.5059, 0.4812, 0.4959, 0.5145, 0.4959, 0.5145, 0.5059, 0.4812, 0.5059, 0.3466, 0.9978, 0.6466, 0.9978, 0.6391, 0.9728, 0.3541, 0.9728, 0.6466, -0.002159, 0.3466, -0.002159, 0.3541, 0.02284, 0.6391, 0.02284, 0.6466, -0.002159, 0.6466, 0.4812, 0.6391, 0.482, 0.6391, 0.02284, 0.3466, 0.9978, 0.3466, 0.5145, 0.3541, 0.5137, 0.3541, 0.9728, 0.6466, 0.5145, 0.6466, 0.9978, 0.6391, 0.9728, 0.6391, 0.5137, 0.3466, 0.4812, 0.3466, -0.002159, 0.3541, 0.02284, 0.3541, 0.482, 0.6466, 0.4812, 0.6466, 0.5145, 0.6391, 0.5137, 0.6391, 0.482, 0.3466, 0.5145, 0.3466, 0.4812, 0.3541, 0.482, 0.3541, 0.5137, 0.6466, 0.9978, 0.3466, 0.9978, 0.3541, 0.9728, 0.6391, 0.9728, 0.3466, -0.002159, 0.6466, -0.002159, 0.6391, 0.02284, 0.3541, 0.02284, 0.6391, 0.4959, 0.3541, 0.4959, 0.3541, 0.5059, 0.6391, 0.5059, 0.02284, 0.4959, 0.482, 0.4959, 0.482, 0.5059, 0.02284, 0.5059, 0.482, 0.4959, 0.5137, 0.4959, 0.5137, 0.5059, 0.482, 0.5059, 0.5137, 0.4959, 0.9728, 0.4959, 0.9728, 0.5059, 0.5137, 0.5059, 0.3541, 0.4959, 0.6391, 0.4959, 0.6391, 0.5059, 0.3541, 0.5059, 0.9728, 0.4959, 0.5137, 0.4959, 0.5137, 0.5059, 0.9728, 0.5059, 0.5137, 0.4959, 0.482, 0.4959, 0.482, 0.5059, 0.5137, 0.5059, 0.482, 0.4959, 0.02284, 0.4959, 0.02284, 0.5059, 0.482, 0.5059, 0.3541, 0.09259, 0.3541, 0.08309, 0.6391, 0.08309, 0.6391, 0.09259, 0.3541, 0.09259, 0.6391, 0.09259, 0.6391, 0.08309, 0.3541, 0.08309, 0.08309, 0.5009, 0.08309, 0.4989, 0.09259, 0.4989, 0.09259, 0.5009, 0.6391, 0.5009, 0.6391, 0.4989, 0.3541, 0.4989, 0.3541, 0.5009, 0.09259, 0.5009, 0.09259, 0.4989, 0.08309, 0.4989, 0.08309, 0.5009, 0.3541, 0.5009, 0.3541, 0.4989, 0.6391, 0.4989, 0.6391, 0.5009, 0.3541, 0.04259, 0.3541, 0.03309, 0.6391, 0.03309, 0.6391, 0.04259, 0.3541, 0.04259, 0.6391, 0.04259, 0.6391, 0.03309, 0.3541, 0.03309, 0.03309, 0.5009, 0.03309, 0.4989, 0.04259, 0.4989, 0.04259, 0.5009, 0.6391, 0.5009, 0.6391, 0.4989, 0.3541, 0.4989, 0.3541, 0.5009, 0.04259, 0.5009, 0.04259, 0.4989, 0.03309, 0.4989, 0.03309, 0.5009, 0.3541, 0.5009, 0.3541, 0.4989, 0.6391, 0.4989, 0.6391, 0.5009, 0.3541, 0.06759, 0.3541, 0.05809, 0.6391, 0.05809, 0.6391, 0.06759, 0.3541, 0.06759, 0.6391, 0.06759, 0.6391, 0.05809, 0.3541, 0.05809, 0.05809, 0.5009, 0.05809, 0.4989, 0.06759, 0.4989, 0.06759, 0.5009, 0.6391, 0.5009, 0.6391, 0.4989, 0.3541, 0.4989, 0.3541, 0.5009, 0.06759, 0.5009, 0.06759, 0.4989, 0.05809, 0.4989, 0.05809, 0.5009, 0.3541, 0.5009, 0.3541, 0.4989, 0.6391, 0.4989, 0.6391, 0.5009, 0.3541, 0.1426, 0.3541, 0.1331, 0.6391, 0.1331, 0.6391, 0.1426, 0.3541, 0.1426, 0.6391, 0.1426, 0.6391, 0.1331, 0.3541, 0.1331, 0.1331, 0.5009, 0.1331, 0.4989, 0.1426, 0.4989, 0.1426, 0.5009, 0.6391, 0.5009, 0.6391, 0.4989, 0.3541, 0.4989, 0.3541, 0.5009, 0.1426, 0.5009, 0.1426, 0.4989, 0.1331, 0.4989, 0.1331, 0.5009, 0.3541, 0.5009, 0.3541, 0.4989, 0.6391, 0.4989, 0.6391, 0.5009, 0.3541, 0.1176, 0.3541, 0.1081, 0.6391, 0.1081, 0.6391, 0.1176, 0.3541, 0.1176, 0.6391, 0.1176, 0.6391, 0.1081, 0.3541, 0.1081, 0.1081, 0.5009, 0.1081, 0.4989, 0.1176, 0.4989, 0.1176, 0.5009, 0.6391, 0.5009, 0.6391, 0.4989, 0.3541, 0.4989, 0.3541, 0.5009, 0.1176, 0.5009, 0.1176, 0.4989, 0.1081, 0.4989, 0.1081, 0.5009, 0.3541, 0.5009, 0.3541, 0.4989, 0.6391, 0.4989, 0.6391, 0.5009, 0.3541, 0.1676, 0.3541, 0.1581, 0.6391, 0.1581, 0.6391, 0.1676, 0.3541, 0.1676, 0.6391, 0.1676, 0.6391, 0.1581, 0.3541, 0.1581, 0.1581, 0.5009, 0.1581, 0.4989, 0.1676, 0.4989, 0.1676, 0.5009, 0.6391, 0.5009, 0.6391, 0.4989, 0.3541, 0.4989, 0.3541, 0.5009, 0.1676, 0.5009, 0.1676, 0.4989, 0.1581, 0.4989, 0.1581, 0.5009, 0.3541, 0.5009, 0.3541, 0.4989, 0.6391, 0.4989, 0.6391, 0.5009, 0.3541, 0.3176, 0.3541, 0.3081, 0.6391, 0.3081, 0.6391, 0.3176, 0.3541, 0.3176, 0.6391, 0.3176, 0.6391, 0.3081, 0.3541, 0.3081, 0.3081, 0.5009, 0.3081, 0.4989, 0.3176, 0.4989, 0.3176, 0.5009, 0.6391, 0.5009, 0.6391, 0.4989, 0.3541, 0.4989, 0.3541, 0.5009, 0.3176, 0.5009, 0.3176, 0.4989, 0.3081, 0.4989, 0.3081, 0.5009, 0.3541, 0.5009, 0.3541, 0.4989, 0.6391, 0.4989, 0.6391, 0.5009, 0.3541, 0.2676, 0.3541, 0.2581, 0.6391, 0.2581, 0.6391, 0.2676, 0.3541, 0.2676, 0.6391, 0.2676, 0.6391, 0.2581, 0.3541, 0.2581, 0.2581, 0.5009, 0.2581, 0.4989, 0.2676, 0.4989, 0.2676, 0.5009, 0.6391, 0.5009, 0.6391, 0.4989, 0.3541, 0.4989, 0.3541, 0.5009, 0.2676, 0.5009, 0.2676, 0.4989, 0.2581, 0.4989, 0.2581, 0.5009, 0.3541, 0.5009, 0.3541, 0.4989, 0.6391, 0.4989, 0.6391, 0.5009, 0.3541, 0.2926, 0.3541, 0.2831, 0.6391, 0.2831, 0.6391, 0.2926, 0.3541, 0.2926, 0.6391, 0.2926, 0.6391, 0.2831, 0.3541, 0.2831, 0.2831, 0.5009, 0.2831, 0.4989, 0.2926, 0.4989, 0.2926, 0.5009, 0.6391, 0.5009, 0.6391, 0.4989, 0.3541, 0.4989, 0.3541, 0.5009, 0.2926, 0.5009, 0.2926, 0.4989, 0.2831, 0.4989, 0.2831, 0.5009, 0.3541, 0.5009, 0.3541, 0.4989, 0.6391, 0.4989, 0.6391, 0.5009, 0.3541, 0.2176, 0.3541, 0.2081, 0.6391, 0.2081, 0.6391, 0.2176, 0.3541, 0.2176, 0.6391, 0.2176, 0.6391, 0.2081, 0.3541, 0.2081, 0.2081, 0.5009, 0.2081, 0.4989, 0.2176, 0.4989, 0.2176, 0.5009, 0.6391, 0.5009, 0.6391, 0.4989, 0.3541, 0.4989, 0.3541, 0.5009, 0.2176, 0.5009, 0.2176, 0.4989, 0.2081, 0.4989, 0.2081, 0.5009, 0.3541, 0.5009, 0.3541, 0.4989, 0.6391, 0.4989, 0.6391, 0.5009, 0.3541, 0.1926, 0.3541, 0.1831, 0.6391, 0.1831, 0.6391, 0.1926, 0.3541, 0.1926, 0.6391, 0.1926, 0.6391, 0.1831, 0.3541, 0.1831, 0.1831, 0.5009, 0.1831, 0.4989, 0.1926, 0.4989, 0.1926, 0.5009, 0.6391, 0.5009, 0.6391, 0.4989, 0.3541, 0.4989, 0.3541, 0.5009, 0.1926, 0.5009, 0.1926, 0.4989, 0.1831, 0.4989, 0.1831, 0.5009, 0.3541, 0.5009, 0.3541, 0.4989, 0.6391, 0.4989, 0.6391, 0.5009, 0.3541, 0.2426, 0.3541, 0.2331, 0.6391, 0.2331, 0.6391, 0.2426, 0.3541, 0.2426, 0.6391, 0.2426, 0.6391, 0.2331, 0.3541, 0.2331, 0.2331, 0.5009, 0.2331, 0.4989, 0.2426, 0.4989, 0.2426, 0.5009, 0.6391, 0.5009, 0.6391, 0.4989, 0.3541, 0.4989, 0.3541, 0.5009, 0.2426, 0.5009, 0.2426, 0.4989, 0.2331, 0.4989, 0.2331, 0.5009, 0.3541, 0.5009, 0.3541, 0.4989, 0.6391, 0.4989, 0.6391, 0.5009, 0.3541, 0.5426, 0.3541, 0.5331, 0.6391, 0.5331, 0.6391, 0.5426, 0.3541, 0.5426, 0.6391, 0.5426, 0.6391, 0.5331, 0.3541, 0.5331, 0.5331, 0.5009, 0.5331, 0.4989, 0.5426, 0.4989, 0.5426, 0.5009, 0.6391, 0.5009, 0.6391, 0.4989, 0.3541, 0.4989, 0.3541, 0.5009, 0.5426, 0.5009, 0.5426, 0.4989, 0.5331, 0.4989, 0.5331, 0.5009, 0.3541, 0.5009, 0.3541, 0.4989, 0.6391, 0.4989, 0.6391, 0.5009, 0.3541, 0.4926, 0.3541, 0.4831, 0.6391, 0.4831, 0.6391, 0.4926, 0.3541, 0.4926, 0.6391, 0.4926, 0.6391, 0.4831, 0.3541, 0.4831, 0.4831, 0.5009, 0.4831, 0.4989, 0.4926, 0.4989, 0.4926, 0.5009, 0.6391, 0.5009, 0.6391, 0.4989, 0.3541, 0.4989, 0.3541, 0.5009, 0.4926, 0.5009, 0.4926, 0.4989, 0.4831, 0.4989, 0.4831, 0.5009, 0.3541, 0.5009, 0.3541, 0.4989, 0.6391, 0.4989, 0.6391, 0.5009, 0.3541, 0.5176, 0.3541, 0.5081, 0.6391, 0.5081, 0.6391, 0.5176, 0.3541, 0.5176, 0.6391, 0.5176, 0.6391, 0.5081, 0.3541, 0.5081, 0.5081, 0.5009, 0.5081, 0.4989, 0.5176, 0.4989, 0.5176, 0.5009, 0.6391, 0.5009, 0.6391, 0.4989, 0.3541, 0.4989, 0.3541, 0.5009, 0.5176, 0.5009, 0.5176, 0.4989, 0.5081, 0.4989, 0.5081, 0.5009, 0.3541, 0.5009, 0.3541, 0.4989, 0.6391, 0.4989, 0.6391, 0.5009, 0.3541, 0.5926, 0.3541, 0.5831, 0.6391, 0.5831, 0.6391, 0.5926, 0.3541, 0.5926, 0.6391, 0.5926, 0.6391, 0.5831, 0.3541, 0.5831, 0.5831, 0.5009, 0.5831, 0.4989, 0.5926, 0.4989, 0.5926, 0.5009, 0.6391, 0.5009, 0.6391, 0.4989, 0.3541, 0.4989, 0.3541, 0.5009, 0.5926, 0.5009, 0.5926, 0.4989, 0.5831, 0.4989, 0.5831, 0.5009, 0.3541, 0.5009, 0.3541, 0.4989, 0.6391, 0.4989, 0.6391, 0.5009, 0.3541, 0.5676, 0.3541, 0.5581, 0.6391, 0.5581, 0.6391, 0.5676, 0.3541, 0.5676, 0.6391, 0.5676, 0.6391, 0.5581, 0.3541, 0.5581, 0.5581, 0.5009, 0.5581, 0.4989, 0.5676, 0.4989, 0.5676, 0.5009, 0.6391, 0.5009, 0.6391, 0.4989, 0.3541, 0.4989, 0.3541, 0.5009, 0.5676, 0.5009, 0.5676, 0.4989, 0.5581, 0.4989, 0.5581, 0.5009, 0.3541, 0.5009, 0.3541, 0.4989, 0.6391, 0.4989, 0.6391, 0.5009, 0.3541, 0.6176, 0.3541, 0.6081, 0.6391, 0.6081, 0.6391, 0.6176, 0.3541, 0.6176, 0.6391, 0.6176, 0.6391, 0.6081, 0.3541, 0.6081, 0.6081, 0.5009, 0.6081, 0.4989, 0.6176, 0.4989, 0.6176, 0.5009, 0.6391, 0.5009, 0.6391, 0.4989, 0.3541, 0.4989, 0.3541, 0.5009, 0.6176, 0.5009, 0.6176, 0.4989, 0.6081, 0.4989, 0.6081, 0.5009, 0.3541, 0.5009, 0.3541, 0.4989, 0.6391, 0.4989, 0.6391, 0.5009, 0.3541, 0.4676, 0.3541, 0.4581, 0.6391, 0.4581, 0.6391, 0.4676, 0.3541, 0.4676, 0.6391, 0.4676, 0.6391, 0.4581, 0.3541, 0.4581, 0.4581, 0.5009, 0.4581, 0.4989, 0.4676, 0.4989, 0.4676, 0.5009, 0.6391, 0.5009, 0.6391, 0.4989, 0.3541, 0.4989, 0.3541, 0.5009, 0.4676, 0.5009, 0.4676, 0.4989, 0.4581, 0.4989, 0.4581, 0.5009, 0.3541, 0.5009, 0.3541, 0.4989, 0.6391, 0.4989, 0.6391, 0.5009, 0.3541, 0.4176, 0.3541, 0.4081, 0.6391, 0.4081, 0.6391, 0.4176, 0.3541, 0.4176, 0.6391, 0.4176, 0.6391, 0.4081, 0.3541, 0.4081, 0.4081, 0.5009, 0.4081, 0.4989, 0.4176, 0.4989, 0.4176, 0.5009, 0.6391, 0.5009, 0.6391, 0.4989, 0.3541, 0.4989, 0.3541, 0.5009, 0.4176, 0.5009, 0.4176, 0.4989, 0.4081, 0.4989, 0.4081, 0.5009, 0.3541, 0.5009, 0.3541, 0.4989, 0.6391, 0.4989, 0.6391, 0.5009, 0.3541, 0.4426, 0.3541, 0.4331, 0.6391, 0.4331, 0.6391, 0.4426, 0.3541, 0.4426, 0.6391, 0.4426, 0.6391, 0.4331, 0.3541, 0.4331, 0.4331, 0.5009, 0.4331, 0.4989, 0.4426, 0.4989, 0.4426, 0.5009, 0.6391, 0.5009, 0.6391, 0.4989, 0.3541, 0.4989, 0.3541, 0.5009, 0.4426, 0.5009, 0.4426, 0.4989, 0.4331, 0.4989, 0.4331, 0.5009, 0.3541, 0.5009, 0.3541, 0.4989, 0.6391, 0.4989, 0.6391, 0.5009, 0.3541, 0.3676, 0.3541, 0.3581, 0.6391, 0.3581, 0.6391, 0.3676, 0.3541, 0.3676, 0.6391, 0.3676, 0.6391, 0.3581, 0.3541, 0.3581, 0.3581, 0.5009, 0.3581, 0.4989, 0.3676, 0.4989, 0.3676, 0.5009, 0.6391, 0.5009, 0.6391, 0.4989, 0.3541, 0.4989, 0.3541, 0.5009, 0.3676, 0.5009, 0.3676, 0.4989, 0.3581, 0.4989, 0.3581, 0.5009, 0.3541, 0.5009, 0.3541, 0.4989, 0.6391, 0.4989, 0.6391, 0.5009, 0.3541, 0.3426, 0.3541, 0.3331, 0.6391, 0.3331, 0.6391, 0.3426, 0.3541, 0.3426, 0.6391, 0.3426, 0.6391, 0.3331, 0.3541, 0.3331, 0.3331, 0.5009, 0.3331, 0.4989, 0.3426, 0.4989, 0.3426, 0.5009, 0.6391, 0.5009, 0.6391, 0.4989, 0.3541, 0.4989, 0.3541, 0.5009, 0.3426, 0.5009, 0.3426, 0.4989, 0.3331, 0.4989, 0.3331, 0.5009, 0.3541, 0.5009, 0.3541, 0.4989, 0.6391, 0.4989, 0.6391, 0.5009, 0.3541, 0.3926, 0.3541, 0.3831, 0.6391, 0.3831, 0.6391, 0.3926, 0.3541, 0.3926, 0.6391, 0.3926, 0.6391, 0.3831, 0.3541, 0.3831, 0.3831, 0.5009, 0.3831, 0.4989, 0.3926, 0.4989, 0.3926, 0.5009, 0.6391, 0.5009, 0.6391, 0.4989, 0.3541, 0.4989, 0.3541, 0.5009, 0.3926, 0.5009, 0.3926, 0.4989, 0.3831, 0.4989, 0.3831, 0.5009, 0.3541, 0.5009, 0.3541, 0.4989, 0.6391, 0.4989, 0.6391, 0.5009, 0.3541, 0.8426, 0.3541, 0.8331, 0.6391, 0.8331, 0.6391, 0.8426, 0.3541, 0.8426, 0.6391, 0.8426, 0.6391, 0.8331, 0.3541, 0.8331, 0.8331, 0.5009, 0.8331, 0.4989, 0.8426, 0.4989, 0.8426, 0.5009, 0.6391, 0.5009, 0.6391, 0.4989, 0.3541, 0.4989, 0.3541, 0.5009, 0.8426, 0.5009, 0.8426, 0.4989, 0.8331, 0.4989, 0.8331, 0.5009, 0.3541, 0.5009, 0.3541, 0.4989, 0.6391, 0.4989, 0.6391, 0.5009, 0.3541, 0.7926, 0.3541, 0.7831, 0.6391, 0.7831, 0.6391, 0.7926, 0.3541, 0.7926, 0.6391, 0.7926, 0.6391, 0.7831, 0.3541, 0.7831, 0.7831, 0.5009, 0.7831, 0.4989, 0.7926, 0.4989, 0.7926, 0.5009, 0.6391, 0.5009, 0.6391, 0.4989, 0.3541, 0.4989, 0.3541, 0.5009, 0.7926, 0.5009, 0.7926, 0.4989, 0.7831, 0.4989, 0.7831, 0.5009, 0.3541, 0.5009, 0.3541, 0.4989, 0.6391, 0.4989, 0.6391, 0.5009, 0.3541, 0.8176, 0.3541, 0.8081, 0.6391, 0.8081, 0.6391, 0.8176, 0.3541, 0.8176, 0.6391, 0.8176, 0.6391, 0.8081, 0.3541, 0.8081, 0.8081, 0.5009, 0.8081, 0.4989, 0.8176, 0.4989, 0.8176, 0.5009, 0.6391, 0.5009, 0.6391, 0.4989, 0.3541, 0.4989, 0.3541, 0.5009, 0.8176, 0.5009, 0.8176, 0.4989, 0.8081, 0.4989, 0.8081, 0.5009, 0.3541, 0.5009, 0.3541, 0.4989, 0.6391, 0.4989, 0.6391, 0.5009, 0.3541, 0.8926, 0.3541, 0.8831, 0.6391, 0.8831, 0.6391, 0.8926, 0.3541, 0.8926, 0.6391, 0.8926, 0.6391, 0.8831, 0.3541, 0.8831, 0.8831, 0.5009, 0.8831, 0.4989, 0.8926, 0.4989, 0.8926, 0.5009, 0.6391, 0.5009, 0.6391, 0.4989, 0.3541, 0.4989, 0.3541, 0.5009, 0.8926, 0.5009, 0.8926, 0.4989, 0.8831, 0.4989, 0.8831, 0.5009, 0.3541, 0.5009, 0.3541, 0.4989, 0.6391, 0.4989, 0.6391, 0.5009, 0.3541, 0.8676, 0.3541, 0.8581, 0.6391, 0.8581, 0.6391, 0.8676, 0.3541, 0.8676, 0.6391, 0.8676, 0.6391, 0.8581, 0.3541, 0.8581, 0.8581, 0.5009, 0.8581, 0.4989, 0.8676, 0.4989, 0.8676, 0.5009, 0.6391, 0.5009, 0.6391, 0.4989, 0.3541, 0.4989, 0.3541, 0.5009, 0.8676, 0.5009, 0.8676, 0.4989, 0.8581, 0.4989, 0.8581, 0.5009, 0.3541, 0.5009, 0.3541, 0.4989, 0.6391, 0.4989, 0.6391, 0.5009, 0.3541, 0.9176, 0.3541, 0.9081, 0.6391, 0.9081, 0.6391, 0.9176, 0.3541, 0.9176, 0.6391, 0.9176, 0.6391, 0.9081, 0.3541, 0.9081, 0.9081, 0.5009, 0.9081, 0.4989, 0.9176, 0.4989, 0.9176, 0.5009, 0.6391, 0.5009, 0.6391, 0.4989, 0.3541, 0.4989, 0.3541, 0.5009, 0.9176, 0.5009, 0.9176, 0.4989, 0.9081, 0.4989, 0.9081, 0.5009, 0.3541, 0.5009, 0.3541, 0.4989, 0.6391, 0.4989, 0.6391, 0.5009, 0.3541, 0.7676, 0.3541, 0.7581, 0.6391, 0.7581, 0.6391, 0.7676, 0.3541, 0.7676, 0.6391, 0.7676, 0.6391, 0.7581, 0.3541, 0.7581, 0.7581, 0.5009, 0.7581, 0.4989, 0.7676, 0.4989, 0.7676, 0.5009, 0.6391, 0.5009, 0.6391, 0.4989, 0.3541, 0.4989, 0.3541, 0.5009, 0.7676, 0.5009, 0.7676, 0.4989, 0.7581, 0.4989, 0.7581, 0.5009, 0.3541, 0.5009, 0.3541, 0.4989, 0.6391, 0.4989, 0.6391, 0.5009, 0.3541, 0.7176, 0.3541, 0.7081, 0.6391, 0.7081, 0.6391, 0.7176, 0.3541, 0.7176, 0.6391, 0.7176, 0.6391, 0.7081, 0.3541, 0.7081, 0.7081, 0.5009, 0.7081, 0.4989, 0.7176, 0.4989, 0.7176, 0.5009, 0.6391, 0.5009, 0.6391, 0.4989, 0.3541, 0.4989, 0.3541, 0.5009, 0.7176, 0.5009, 0.7176, 0.4989, 0.7081, 0.4989, 0.7081, 0.5009, 0.3541, 0.5009, 0.3541, 0.4989, 0.6391, 0.4989, 0.6391, 0.5009, 0.3541, 0.7426, 0.3541, 0.7331, 0.6391, 0.7331, 0.6391, 0.7426, 0.3541, 0.7426, 0.6391, 0.7426, 0.6391, 0.7331, 0.3541, 0.7331, 0.7331, 0.5009, 0.7331, 0.4989, 0.7426, 0.4989, 0.7426, 0.5009, 0.6391, 0.5009, 0.6391, 0.4989, 0.3541, 0.4989, 0.3541, 0.5009, 0.7426, 0.5009, 0.7426, 0.4989, 0.7331, 0.4989, 0.7331, 0.5009, 0.3541, 0.5009, 0.3541, 0.4989, 0.6391, 0.4989, 0.6391, 0.5009, 0.3541, 0.6676, 0.3541, 0.6581, 0.6391, 0.6581, 0.6391, 0.6676, 0.3541, 0.6676, 0.6391, 0.6676, 0.6391, 0.6581, 0.3541, 0.6581, 0.6581, 0.5009, 0.6581, 0.4989, 0.6676, 0.4989, 0.6676, 0.5009, 0.6391, 0.5009, 0.6391, 0.4989, 0.3541, 0.4989, 0.3541, 0.5009, 0.6676, 0.5009, 0.6676, 0.4989, 0.6581, 0.4989, 0.6581, 0.5009, 0.3541, 0.5009, 0.3541, 0.4989, 0.6391, 0.4989, 0.6391, 0.5009, 0.3541, 0.6426, 0.3541, 0.6331, 0.6391, 0.6331, 0.6391, 0.6426, 0.3541, 0.6426, 0.6391, 0.6426, 0.6391, 0.6331, 0.3541, 0.6331, 0.6331, 0.5009, 0.6331, 0.4989, 0.6426, 0.4989, 0.6426, 0.5009, 0.6391, 0.5009, 0.6391, 0.4989, 0.3541, 0.4989, 0.3541, 0.5009, 0.6426, 0.5009, 0.6426, 0.4989, 0.6331, 0.4989, 0.6331, 0.5009, 0.3541, 0.5009, 0.3541, 0.4989, 0.6391, 0.4989, 0.6391, 0.5009, 0.3541, 0.6926, 0.3541, 0.6831, 0.6391, 0.6831, 0.6391, 0.6926, 0.3541, 0.6926, 0.6391, 0.6926, 0.6391, 0.6831, 0.3541, 0.6831, 0.6831, 0.5009, 0.6831, 0.4989, 0.6926, 0.4989, 0.6926, 0.5009, 0.6391, 0.5009, 0.6391, 0.4989, 0.3541, 0.4989, 0.3541, 0.5009, 0.6926, 0.5009, 0.6926, 0.4989, 0.6831, 0.4989, 0.6831, 0.5009, 0.3541, 0.5009, 0.3541, 0.4989, 0.6391, 0.4989, 0.6391, 0.5009, 0.3541, 0.9426, 0.3541, 0.9331, 0.6391, 0.9331, 0.6391, 0.9426, 0.3541, 0.9426, 0.6391, 0.9426, 0.6391, 0.9331, 0.3541, 0.9331, 0.9331, 0.5009, 0.9331, 0.4989, 0.9426, 0.4989, 0.9426, 0.5009, 0.6391, 0.5009, 0.6391, 0.4989, 0.3541, 0.4989, 0.3541, 0.5009, 0.9426, 0.5009, 0.9426, 0.4989, 0.9331, 0.4989, 0.9331, 0.5009, 0.3541, 0.5009, 0.3541, 0.4989, 0.6391, 0.4989, 0.6391, 0.5009, 0.3541, 0.9676, 0.3541, 0.9581, 0.6391, 0.9581, 0.6391, 0.9676, 0.3541, 0.9676, 0.6391, 0.9676, 0.6391, 0.9581, 0.3541, 0.9581, 0.9581, 0.5009, 0.9581, 0.4989, 0.9676, 0.4989, 0.9676, 0.5009, 0.6391, 0.5009, 0.6391, 0.4989, 0.3541, 0.4989, 0.3541, 0.5009, 0.9676, 0.5009, 0.9676, 0.4989, 0.9581, 0.4989, 0.9581, 0.5009, 0.3541, 0.5009, 0.3541, 0.4989, 0.6391, 0.4989, 0.6391, 0.5009])
me_grelha.update()

# ---- objects
ob_churrasqueira = bpy.data.objects.new('Churrasqueira', me_churrasqueira)
ob_grelha = bpy.data.objects.new('Grelha', me_grelha)

# ---- transforms, parenting, visibility, modifiers, constraints
ob_churrasqueira.location = (0.0, 0.0, 0.0)
ob_grelha.location = (0.0, 0.0, 0.91)

# ---- collection membership
col_collection.objects.link(ob_churrasqueira)
col_collection.objects.link(ob_grelha)

# ---- scene / render settings (as saved in the file)
scene.frame_start = 1; scene.frame_end = 250; scene.frame_set(1)
scene.render.engine = 'BLENDER_EEVEE_NEXT'
bpy.context.view_layer.update()

# ---- added for rendering (the .blend has no active camera and no usable light): camera, sun
cam_auto = bpy.data.cameras.new('AutoCamera')
cam_auto.lens = 50.0
cam_auto.sensor_width = 36.0
cam_auto.clip_end = 1000.0
ob_auto_camera = bpy.data.objects.new('AutoCamera', cam_auto)
scene.collection.objects.link(ob_auto_camera)
ob_auto_camera.location = (1.85926, -1.2514, 1.62741)
ob_auto_camera.rotation_euler = (1.09748, -7.21219e-08, 0.694738)
scene.camera = ob_auto_camera
light_auto_sun = bpy.data.lights.new('AutoSun', 'SUN')
light_auto_sun.energy = 3.0
light_auto_sun.angle = 0.0523599
ob_auto_sun = bpy.data.objects.new('AutoSun', light_auto_sun)
scene.collection.objects.link(ob_auto_sun)
ob_auto_sun.rotation_euler = (0.872665, 0.174533, 0.523599)
bpy.context.view_layer.update()
